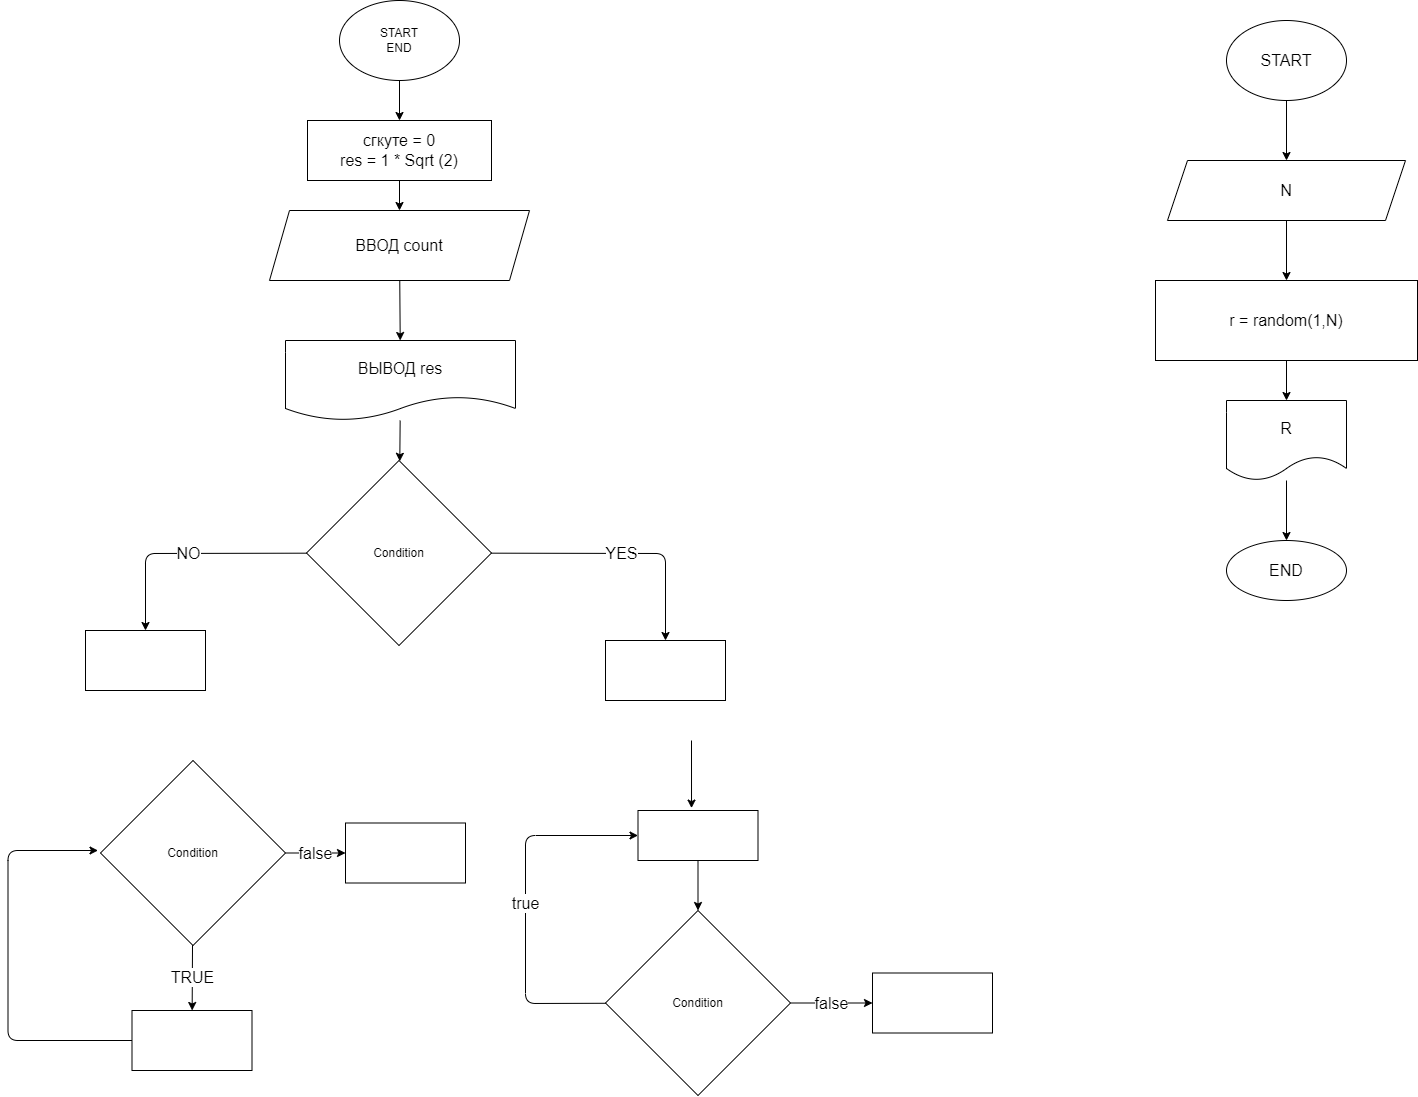

The diagram above was exported from draw.io. Its source (the exported page's mxGraphModel, read from the mxfile embedded in the PNG):
<mxGraphModel dx="2897" dy="1080" grid="1" gridSize="10" guides="1" tooltips="1" connect="1" arrows="1" fold="1" page="1" pageScale="1" pageWidth="827" pageHeight="1169" math="0" shadow="0">
  <root>
    <mxCell id="0" />
    <mxCell id="1" parent="0" />
    <mxCell id="6" value="" style="edgeStyle=none;html=1;" edge="1" parent="1" source="2" target="5">
      <mxGeometry relative="1" as="geometry" />
    </mxCell>
    <mxCell id="2" value="START&lt;br&gt;END" style="ellipse;whiteSpace=wrap;html=1;" vertex="1" parent="1">
      <mxGeometry x="294" y="30" width="120" height="80" as="geometry" />
    </mxCell>
    <mxCell id="8" value="" style="edgeStyle=none;html=1;" edge="1" parent="1" source="5" target="7">
      <mxGeometry relative="1" as="geometry" />
    </mxCell>
    <mxCell id="5" value="&lt;font style=&quot;font-size: 16px&quot;&gt;сгкуте = 0&lt;br&gt;res = 1 * Sqrt (2)&lt;/font&gt;" style="whiteSpace=wrap;html=1;" vertex="1" parent="1">
      <mxGeometry x="262" y="150" width="184" height="60" as="geometry" />
    </mxCell>
    <mxCell id="10" value="" style="edgeStyle=none;html=1;" edge="1" parent="1" source="7" target="9">
      <mxGeometry relative="1" as="geometry" />
    </mxCell>
    <mxCell id="7" value="&lt;font style=&quot;font-size: 16px&quot;&gt;ВВОД count&lt;/font&gt;" style="shape=parallelogram;perimeter=parallelogramPerimeter;whiteSpace=wrap;html=1;fixedSize=1;" vertex="1" parent="1">
      <mxGeometry x="224" y="240" width="260" height="70" as="geometry" />
    </mxCell>
    <mxCell id="12" value="" style="edgeStyle=none;html=1;fontSize=16;" edge="1" parent="1" source="9" target="11">
      <mxGeometry relative="1" as="geometry" />
    </mxCell>
    <mxCell id="9" value="&lt;font style=&quot;font-size: 16px&quot;&gt;ВЫВОД res&lt;/font&gt;" style="shape=document;whiteSpace=wrap;html=1;boundedLbl=1;" vertex="1" parent="1">
      <mxGeometry x="240" y="370" width="230" height="80" as="geometry" />
    </mxCell>
    <mxCell id="14" value="YES" style="edgeStyle=none;html=1;fontSize=16;entryX=0.5;entryY=0;entryDx=0;entryDy=0;" edge="1" parent="1" source="11" target="13">
      <mxGeometry relative="1" as="geometry">
        <Array as="points">
          <mxPoint x="620" y="583" />
        </Array>
      </mxGeometry>
    </mxCell>
    <mxCell id="17" value="NO" style="edgeStyle=none;html=1;fontSize=16;" edge="1" parent="1" source="11" target="16">
      <mxGeometry relative="1" as="geometry">
        <Array as="points">
          <mxPoint x="100" y="583" />
        </Array>
      </mxGeometry>
    </mxCell>
    <mxCell id="11" value="Condition" style="rhombus;whiteSpace=wrap;html=1;" vertex="1" parent="1">
      <mxGeometry x="261" y="490" width="185" height="185" as="geometry" />
    </mxCell>
    <mxCell id="13" value="" style="whiteSpace=wrap;html=1;" vertex="1" parent="1">
      <mxGeometry x="560" y="670" width="120" height="60" as="geometry" />
    </mxCell>
    <mxCell id="16" value="" style="whiteSpace=wrap;html=1;" vertex="1" parent="1">
      <mxGeometry x="40" y="660" width="120" height="60" as="geometry" />
    </mxCell>
    <mxCell id="20" value="TRUE" style="edgeStyle=none;html=1;fontSize=16;" edge="1" parent="1" source="18" target="19">
      <mxGeometry relative="1" as="geometry" />
    </mxCell>
    <mxCell id="30" value="false" style="edgeStyle=none;html=1;fontSize=16;" edge="1" parent="1" source="18" target="29">
      <mxGeometry relative="1" as="geometry" />
    </mxCell>
    <mxCell id="18" value="Condition" style="rhombus;whiteSpace=wrap;html=1;" vertex="1" parent="1">
      <mxGeometry x="55" y="790" width="185" height="185" as="geometry" />
    </mxCell>
    <mxCell id="21" style="edgeStyle=none;html=1;fontSize=16;" edge="1" parent="1" source="19">
      <mxGeometry relative="1" as="geometry">
        <mxPoint x="52.5" y="880" as="targetPoint" />
        <Array as="points">
          <mxPoint x="-37.5" y="1070" />
          <mxPoint x="-37.5" y="880" />
        </Array>
      </mxGeometry>
    </mxCell>
    <mxCell id="19" value="" style="whiteSpace=wrap;html=1;" vertex="1" parent="1">
      <mxGeometry x="86.5" y="1040" width="120" height="60" as="geometry" />
    </mxCell>
    <mxCell id="28" value="true" style="edgeStyle=none;html=1;entryX=0;entryY=0.5;entryDx=0;entryDy=0;fontSize=16;" edge="1" parent="1" source="23" target="25">
      <mxGeometry relative="1" as="geometry">
        <Array as="points">
          <mxPoint x="480" y="1033" />
          <mxPoint x="480" y="865" />
        </Array>
      </mxGeometry>
    </mxCell>
    <mxCell id="34" value="false" style="edgeStyle=none;html=1;fontSize=16;" edge="1" parent="1" source="23" target="33">
      <mxGeometry relative="1" as="geometry" />
    </mxCell>
    <mxCell id="23" value="Condition" style="rhombus;whiteSpace=wrap;html=1;" vertex="1" parent="1">
      <mxGeometry x="560" y="940" width="185" height="185" as="geometry" />
    </mxCell>
    <mxCell id="26" value="" style="edgeStyle=none;html=1;fontSize=16;entryX=0.446;entryY=-0.048;entryDx=0;entryDy=0;entryPerimeter=0;" edge="1" parent="1" target="25">
      <mxGeometry relative="1" as="geometry">
        <mxPoint x="646" y="770" as="sourcePoint" />
        <mxPoint x="610" y="800" as="targetPoint" />
      </mxGeometry>
    </mxCell>
    <mxCell id="27" value="" style="edgeStyle=none;html=1;fontSize=16;" edge="1" parent="1" source="25" target="23">
      <mxGeometry relative="1" as="geometry" />
    </mxCell>
    <mxCell id="25" value="" style="whiteSpace=wrap;html=1;" vertex="1" parent="1">
      <mxGeometry x="592.5" y="840" width="120" height="50" as="geometry" />
    </mxCell>
    <mxCell id="29" value="" style="whiteSpace=wrap;html=1;" vertex="1" parent="1">
      <mxGeometry x="300" y="852.5" width="120" height="60" as="geometry" />
    </mxCell>
    <mxCell id="33" value="" style="whiteSpace=wrap;html=1;" vertex="1" parent="1">
      <mxGeometry x="827" y="1002.5" width="120" height="60" as="geometry" />
    </mxCell>
    <mxCell id="39" value="" style="edgeStyle=none;html=1;fontSize=16;" edge="1" parent="1" source="35" target="38">
      <mxGeometry relative="1" as="geometry" />
    </mxCell>
    <mxCell id="35" value="START" style="ellipse;whiteSpace=wrap;html=1;fontSize=16;" vertex="1" parent="1">
      <mxGeometry x="1181" y="50" width="120" height="80" as="geometry" />
    </mxCell>
    <mxCell id="41" value="" style="edgeStyle=none;html=1;fontSize=16;" edge="1" parent="1" source="38" target="40">
      <mxGeometry relative="1" as="geometry" />
    </mxCell>
    <mxCell id="38" value="N" style="shape=parallelogram;perimeter=parallelogramPerimeter;whiteSpace=wrap;html=1;fixedSize=1;fontSize=16;" vertex="1" parent="1">
      <mxGeometry x="1122" y="190" width="238" height="60" as="geometry" />
    </mxCell>
    <mxCell id="43" value="" style="edgeStyle=none;html=1;fontSize=16;" edge="1" parent="1" source="40" target="42">
      <mxGeometry relative="1" as="geometry" />
    </mxCell>
    <mxCell id="40" value="r = random(1,N)" style="whiteSpace=wrap;html=1;fontSize=16;" vertex="1" parent="1">
      <mxGeometry x="1110" y="310" width="262" height="80" as="geometry" />
    </mxCell>
    <mxCell id="45" value="" style="edgeStyle=none;html=1;fontSize=16;" edge="1" parent="1" source="42" target="44">
      <mxGeometry relative="1" as="geometry" />
    </mxCell>
    <mxCell id="42" value="R" style="shape=document;whiteSpace=wrap;html=1;boundedLbl=1;fontSize=16;" vertex="1" parent="1">
      <mxGeometry x="1181" y="430" width="120" height="80" as="geometry" />
    </mxCell>
    <mxCell id="44" value="END" style="ellipse;whiteSpace=wrap;html=1;fontSize=16;" vertex="1" parent="1">
      <mxGeometry x="1181" y="570" width="120" height="60" as="geometry" />
    </mxCell>
  </root>
</mxGraphModel>